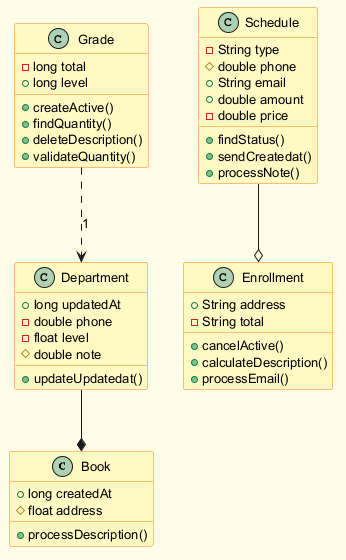

The diagram above was rendered by PlantUML. Its source (embedded in the PNG):
@startuml
skinparam backgroundColor #FFFDE7
skinparam classBackgroundColor #FFF9C4
skinparam classBorderColor #F57F17
skinparam defaultFontSize 13
class Book {
  +long createdAt
  #float address
  +processDescription()
}
class Enrollment {
  +String address
  -String total
  +cancelActive()
  +calculateDescription()
  +processEmail()
}
class Grade {
  -long total
  +long level
  +createActive()
  +findQuantity()
  +deleteDescription()
  +validateQuantity()
}
class Schedule {
  -String type
  #double phone
  +String email
  +double amount
  -double price
  +findStatus()
  +sendCreatedat()
  +processNote()
}
class Department {
  +long updatedAt
  -double phone
  -float level
  #double note
  +updateUpdatedat()
}
Grade ..> Department : "1"
Department --* Book
Schedule --o Enrollment
@enduml